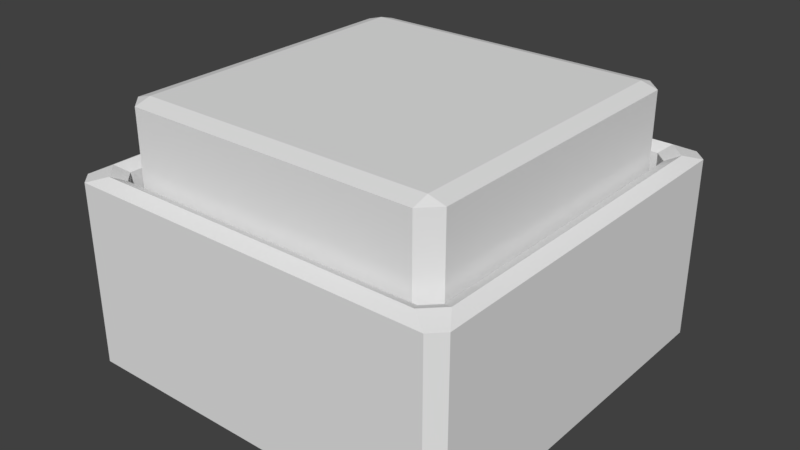 # Source: Button_Beveled.blend  (saved by Blender 2.79.0; exported with 4.5.12 LTS)
import bpy
from mathutils import Matrix  # noqa: F401  (used for matrix-valued properties, if any)

bpy.ops.wm.read_factory_settings(use_empty=True)
scene = bpy.context.scene
scene.name = 'Scene'

# ---- collections
col_collection_1 = bpy.data.collections.new('Collection 1'); scene.collection.children.link(col_collection_1)

# ---- world
world_world = bpy.data.worlds.new('World'); scene.world = world_world
world_world.color = (0.05088, 0.05088, 0.05088)
world_world.use_sun_shadow = False
world_world.sun_shadow_jitter_overblur = 0.0
world_world.cycles.sampling_method = 'MANUAL'

# ---- meshes
me_cube_001 = bpy.data.meshes.new('Cube.001')
me_cube_001.from_pydata([(-1.0, -1.0, -1.0), (-1.0, -1.0, 1.0), (-1.0, 1.0, -1.0), (-1.0, 1.0, 1.0), (1.0, -1.0, -1.0), (1.0, -1.0, 1.0), (1.0, 1.0, -1.0), (1.0, 1.0, 1.0)], [], [(0, 1, 3, 2), (2, 3, 7, 6), (6, 7, 5, 4), (4, 5, 1, 0), (2, 6, 4, 0), (7, 3, 1, 5)])
_uv = me_cube_001.uv_layers.new(name='UVMap')
_uv.uv.foreach_set('vector', [0.6667, 0.3333, 0.3333, 0.3333, 0.3333, 3.974e-08, 0.6667, 0.0, 0.3333, 0.6667, 3.974e-08, 0.6667, 0.0, 0.3333, 0.3333, 0.3333, 0.3333, 0.3333, 1.291e-07, 0.3333, 0.0, 8.941e-08, 0.3333, 0.0, 0.3333, 0.6667, 0.3333, 0.3333, 0.6667, 0.3333, 0.6667, 0.6667, 1.0, 0.3333, 0.6667, 0.3333, 0.6667, 2.98e-08, 1.0, 0.0, 0.3333, 0.6667, 0.3333, 1.0, 4.967e-08, 1.0, 0.0, 0.6667])
me_cube_001.use_remesh_preserve_volume = False
me_cube_001.use_remesh_preserve_attributes = False
me_cube_001.use_mirror_vertex_groups = False
me_cube_001.update()
me_cube = bpy.data.meshes.new('Cube')
me_cube.from_pydata([(-1.0, -1.0, -1.0), (-1.0, -1.0, 1.0), (-1.0, 1.0, -1.0), (-1.0, 1.0, 1.0), (1.0, -1.0, -1.0), (1.0, -1.0, 1.0), (1.0, 1.0, -1.0), (1.0, 1.0, 1.0), (-0.8705, -0.8705, 1.0), (-0.8705, 0.8705, 1.0), (0.8705, 0.8705, 1.0), (0.8705, -0.8705, 1.0), (-0.8705, -0.8705, -0.8722), (-0.8705, 0.8705, -0.8722), (0.8705, 0.8705, -0.8722), (0.8705, -0.8705, -0.8722)], [], [(0, 1, 3, 2), (2, 3, 7, 6), (6, 7, 5, 4), (4, 5, 1, 0), (2, 6, 4, 0), (7, 3, 9, 10), (11, 10, 14, 15), (5, 7, 10, 11), (3, 1, 8, 9), (1, 5, 11, 8), (14, 13, 12, 15), (9, 8, 12, 13), (8, 11, 15, 12), (10, 9, 13, 14)])
_uv = me_cube.uv_layers.new(name='UVMap')
_uv.uv.foreach_set('vector', [0.5346, 0.6667, 0.2673, 0.6667, 0.2673, 0.3333, 0.5346, 0.3333, 0.2673, 0.6667, 3.187e-08, 0.6667, 0.0, 0.3333, 0.2673, 0.3333, 0.2673, 0.3333, 1.036e-07, 0.3333, 0.0, 8.941e-08, 0.2673, 0.0, 0.2673, 0.3333, 0.2673, 3.974e-08, 0.5346, 0.0, 0.5346, 0.3333, 0.8019, 0.3333, 0.5346, 0.3333, 0.5346, 2.98e-08, 0.8019, 0.0, 0.2673, 0.6667, 0.2673, 1.0, 0.25, 0.9784, 0.25, 0.6883, 0.5346, 0.3333, 0.7673, 0.3333, 0.7673, 0.6454, 0.5346, 0.6454, 0.0, 0.6667, 0.2673, 0.6667, 0.25, 0.6883, 0.01732, 0.6883, 0.2673, 1.0, 3.983e-08, 1.0, 0.01732, 0.9784, 0.25, 0.9784, 3.983e-08, 1.0, 0.0, 0.6667, 0.01732, 0.6883, 0.01732, 0.9784, 1.0, 0.6454, 1.0, 0.9355, 0.7673, 0.9355, 0.7673, 0.6454, 0.5346, 0.6454, 0.7673, 0.6454, 0.7673, 0.9574, 0.5346, 0.9574, 0.2673, 0.6667, 0.5, 0.6667, 0.5, 0.9787, 0.2673, 0.9787, 0.7673, 0.3333, 1.0, 0.3333, 1.0, 0.6454, 0.7673, 0.6454])
me_cube.use_remesh_preserve_volume = False
me_cube.use_remesh_preserve_attributes = False
me_cube.use_mirror_vertex_groups = False
me_cube.update()

# ---- objects
ob_cube_001 = bpy.data.objects.new('Cube.001', me_cube_001)
ob_cube = bpy.data.objects.new('Cube', me_cube)

# ---- transforms, parenting, visibility, modifiers, constraints
ob_cube_001.location = (0.0, 0.0, 0.5872)
ob_cube_001.scale = (0.8312, 0.8312, 0.2426)
ob_cube_001.lineart.crease_threshold = 0.0
_m = ob_cube_001.modifiers.new('Bevel', 'BEVEL')
_m.limit_method = 'NONE'
_m.spread = 0.0
ob_cube.location = (0.0, 0.0, 0.0)
ob_cube.scale = (1.0, 1.0, 0.4922)
ob_cube.lineart.crease_threshold = 0.0
_m = ob_cube.modifiers.new('Bevel', 'BEVEL')
_m.limit_method = 'NONE'
_m.spread = 0.0

# ---- collection membership
col_collection_1.objects.link(ob_cube_001)
col_collection_1.objects.link(ob_cube)

# ---- scene / render settings (as saved in the file)
scene.frame_start = 1; scene.frame_end = 250; scene.frame_set(1)
scene.render.engine = 'BLENDER_EEVEE_NEXT'
scene.render.resolution_percentage = 50
scene.render.dither_intensity = 0.0
scene.cycles.use_denoising = False
scene.cycles.samples = 128
scene.cycles.sampling_pattern = 'TABULATED_SOBOL'
scene.cycles.use_adaptive_sampling = False
scene.cycles.use_light_tree = False
scene.cycles.blur_glossy = 0.0
scene.cycles.sample_clamp_indirect = 0.0
scene.view_settings.view_transform = 'Standard'
bpy.context.view_layer.update()

# ---- added for rendering (the .blend has no active camera and no usable light): camera, sun
cam_auto = bpy.data.cameras.new('AutoCamera')
cam_auto.lens = 50.0
cam_auto.sensor_width = 36.0
cam_auto.clip_end = 1000.0
ob_auto_camera = bpy.data.objects.new('AutoCamera', cam_auto)
scene.collection.objects.link(ob_auto_camera)
ob_auto_camera.location = (2.88869, -3.46643, 2.47974)
ob_auto_camera.rotation_euler = (1.09748, -7.21219e-08, 0.694738)
scene.camera = ob_auto_camera
light_auto_sun = bpy.data.lights.new('AutoSun', 'SUN')
light_auto_sun.energy = 3.0
light_auto_sun.angle = 0.0523599
ob_auto_sun = bpy.data.objects.new('AutoSun', light_auto_sun)
scene.collection.objects.link(ob_auto_sun)
ob_auto_sun.rotation_euler = (0.872665, 0.174533, 0.523599)
bpy.context.view_layer.update()
